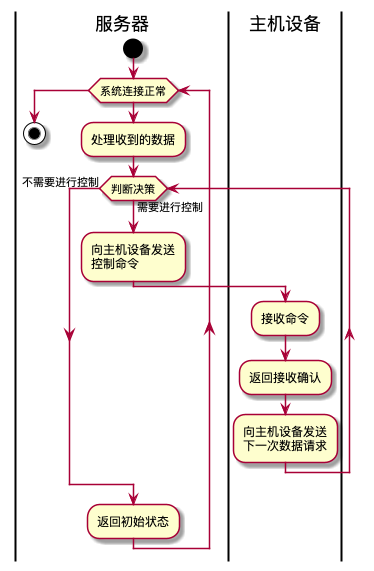

The diagram above was rendered by PlantUML. Its source (embedded in the PNG):
@startuml 主机设备与服务器交互活动图
|服务器|
start
while (系统连接正常)
    :处理收到的数据;
    while (判断决策) is (需要进行控制)
        :向主机设备发送\n控制命令;
        |主机设备|
        :接收命令;
        :返回接收确认;
        :向主机设备发送\n下一次数据请求;
    endwhile (不需要进行控制)
    |服务器|
    :返回初始状态;
endwhile
stop
@enduml